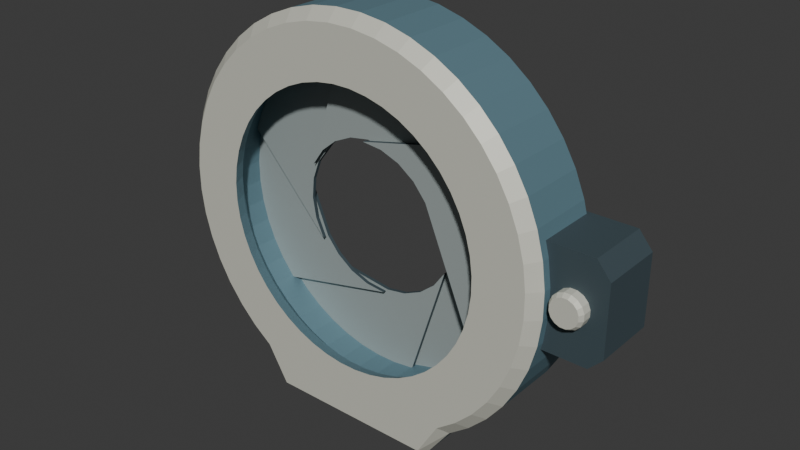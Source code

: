 # Source: source.blend  (saved by Blender 4.3.34; exported with 4.5.12 LTS)
import bpy
from mathutils import Matrix  # noqa: F401  (used for matrix-valued properties, if any)

bpy.ops.wm.read_factory_settings(use_empty=True)
scene = bpy.context.scene
scene.name = 'Scene'

# ---- collections
col_collection = bpy.data.collections.new('Collection'); scene.collection.children.link(col_collection)

# ---- materials (node trees are filled in below, after node groups)
mat_frameandthroat_deepbluegrey = bpy.data.materials.new('FrameAndThroat_DeepBlueGrey')
mat_frameandthroat_deepbluegrey.diffuse_color = (0.13, 0.24, 0.29, 1.0)
mat_rimandboss_warmivory = bpy.data.materials.new('RimAndBoss_WarmIvory')
mat_rimandboss_warmivory.diffuse_color = (0.68, 0.68, 0.59, 1.0)
mat_leaffaces_mutedsteel = bpy.data.materials.new('LeafFaces_MutedSteel')
mat_leaffaces_mutedsteel.diffuse_color = (0.43, 0.49, 0.48, 1.0)
mat_leafedgesandsidedrive_charcoal = bpy.data.materials.new('LeafEdgesAndSideDrive_Charcoal')
mat_leafedgesandsidedrive_charcoal.diffuse_color = (0.055, 0.085, 0.1, 1.0)

# ---- material node trees
mat_frameandthroat_deepbluegrey.use_nodes = True; mat_frameandthroat_deepbluegrey.node_tree.nodes.clear()
_N = mat_frameandthroat_deepbluegrey.node_tree.nodes; _L = mat_frameandthroat_deepbluegrey.node_tree.links
n0 = _N.new('ShaderNodeBsdfPrincipled'); n0.name = 'Principled BSDF'; n0.location = (10, 300)
n0.inputs[0].default_value = (0.13, 0.24, 0.29, 1.0)
n0.inputs[1].default_value = 0.2
n0.inputs[2].default_value = 0.62
n1 = _N.new('ShaderNodeOutputMaterial'); n1.name = 'Material Output'; n1.location = (300, 300)
_L.new(n0.outputs[0], n1.inputs[0])
n1.is_active_output = True
mat_rimandboss_warmivory.use_nodes = True; mat_rimandboss_warmivory.node_tree.nodes.clear()
_N = mat_rimandboss_warmivory.node_tree.nodes; _L = mat_rimandboss_warmivory.node_tree.links
n0 = _N.new('ShaderNodeBsdfPrincipled'); n0.name = 'Principled BSDF'; n0.location = (10, 300)
n0.inputs[0].default_value = (0.68, 0.68, 0.59, 1.0)
n0.inputs[1].default_value = 0.15
n0.inputs[2].default_value = 0.58
n1 = _N.new('ShaderNodeOutputMaterial'); n1.name = 'Material Output'; n1.location = (300, 300)
_L.new(n0.outputs[0], n1.inputs[0])
n1.is_active_output = True
mat_leaffaces_mutedsteel.use_nodes = True; mat_leaffaces_mutedsteel.node_tree.nodes.clear()
_N = mat_leaffaces_mutedsteel.node_tree.nodes; _L = mat_leaffaces_mutedsteel.node_tree.links
n0 = _N.new('ShaderNodeBsdfPrincipled'); n0.name = 'Principled BSDF'; n0.location = (10, 300)
n0.inputs[0].default_value = (0.43, 0.49, 0.48, 1.0)
n0.inputs[1].default_value = 0.3
n0.inputs[2].default_value = 0.55
n1 = _N.new('ShaderNodeOutputMaterial'); n1.name = 'Material Output'; n1.location = (300, 300)
_L.new(n0.outputs[0], n1.inputs[0])
n1.is_active_output = True
mat_leafedgesandsidedrive_charcoal.use_nodes = True; mat_leafedgesandsidedrive_charcoal.node_tree.nodes.clear()
_N = mat_leafedgesandsidedrive_charcoal.node_tree.nodes; _L = mat_leafedgesandsidedrive_charcoal.node_tree.links
n0 = _N.new('ShaderNodeBsdfPrincipled'); n0.name = 'Principled BSDF'; n0.location = (10, 300)
n0.inputs[0].default_value = (0.055, 0.085, 0.1, 1.0)
n0.inputs[1].default_value = 0.15
n0.inputs[2].default_value = 0.69
n1 = _N.new('ShaderNodeOutputMaterial'); n1.name = 'Material Output'; n1.location = (300, 300)
_L.new(n0.outputs[0], n1.inputs[0])
n1.is_active_output = True

# ---- world
world_world = bpy.data.worlds.new('World'); scene.world = world_world
world_world.use_nodes = True; world_world.node_tree.nodes.clear()
_N = world_world.node_tree.nodes; _L = world_world.node_tree.links
n0 = _N.new('ShaderNodeOutputWorld'); n0.name = 'World Output'; n0.location = (300, 300)
n1 = _N.new('ShaderNodeBackground'); n1.name = 'Background'; n1.location = (10, 300)
n1.inputs[0].default_value = (0.05088, 0.05088, 0.05088, 1.0)
_L.new(n1.outputs[0], n0.inputs[0])
n0.is_active_output = True
world_world.color = (0.05088, 0.05088, 0.05088)
world_world.sun_shadow_jitter_overblur = 0.0

# ---- meshes
me_completecircularframethroatandgroundsole = bpy.data.meshes.new('CompleteCircularFrameThroatAndGroundSole')
me_completecircularframethroatandgroundsole.from_pydata([(1.205, -0.33, 1.552), (1.182, -0.33, 1.733), (1.26, -0.25, 1.749), (1.285, -0.25, 1.557), (1.134, -0.33, 1.91), (1.21, -0.25, 1.936), (1.064, -0.33, 2.079), (1.136, -0.25, 2.115), (0.9725, -0.33, 2.238), (1.039, -0.25, 2.282), (0.861, -0.33, 2.383), (0.9211, -0.25, 2.436), (0.7315, -0.33, 2.513), (0.7842, -0.25, 2.573), (0.5862, -0.33, 2.624), (0.6307, -0.25, 2.691), (0.4276, -0.33, 2.716), (0.463, -0.25, 2.787), (0.2584, -0.33, 2.786), (0.2841, -0.25, 2.861), (0.08154, -0.33, 2.833), (0.09715, -0.25, 2.912), (-0.1, -0.33, 2.857), (-0.09479, -0.25, 2.937), (-0.2831, -0.33, 2.857), (-0.2884, -0.25, 2.937), (-0.4647, -0.33, 2.833), (-0.4803, -0.25, 2.912), (-0.6416, -0.33, 2.786), (-0.6673, -0.25, 2.861), (-0.8108, -0.33, 2.716), (-0.8462, -0.25, 2.787), (-0.9694, -0.33, 2.624), (-1.014, -0.25, 2.691), (-1.115, -0.33, 2.513), (-1.167, -0.25, 2.573), (-1.244, -0.33, 2.383), (-1.304, -0.25, 2.436), (-1.356, -0.33, 2.238), (-1.422, -0.25, 2.282), (-1.447, -0.33, 2.079), (-1.519, -0.25, 2.115), (-1.517, -0.33, 1.91), (-1.593, -0.25, 1.936), (-1.565, -0.33, 1.733), (-1.643, -0.25, 1.749), (-1.589, -0.33, 1.552), (-1.668, -0.25, 1.557), (-1.589, -0.33, 1.368), (-1.668, -0.25, 1.363), (-1.565, -0.33, 1.187), (-1.643, -0.25, 1.171), (-1.517, -0.33, 1.01), (-1.593, -0.25, 0.9843), (-1.447, -0.33, 0.8408), (-1.519, -0.25, 0.8054), (-1.356, -0.33, 0.6822), (-1.422, -0.25, 0.6378), (-1.244, -0.33, 0.5369), (-1.304, -0.25, 0.4842), (-1.115, -0.33, 0.4074), (-1.167, -0.25, 0.3473), (-0.9694, -0.33, 0.2959), (-1.014, -0.25, 0.2294), (-0.8108, -0.33, 0.03), (-0.8462, -0.25, 0.0), (-0.6416, -0.33, 0.03), (-0.6673, -0.25, 0.0), (-0.4647, -0.33, 0.03), (-0.4803, -0.25, 0.0), (-0.2831, -0.33, 0.03), (-0.2884, -0.25, 0.0), (-0.1, -0.33, 0.03), (-0.09479, -0.25, 0.0), (0.08154, -0.33, 0.03), (0.09715, -0.25, 0.0), (0.2584, -0.33, 0.03), (0.2841, -0.25, 0.0), (0.4276, -0.33, 0.03), (0.463, -0.25, 0.0), (0.5862, -0.33, 0.2959), (0.6307, -0.25, 0.2294), (0.7315, -0.33, 0.4074), (0.7842, -0.25, 0.3473), (0.861, -0.33, 0.5369), (0.9211, -0.25, 0.4842), (0.9725, -0.33, 0.6822), (1.039, -0.25, 0.6378), (1.064, -0.33, 0.8408), (1.136, -0.25, 0.8054), (1.134, -0.33, 1.01), (1.21, -0.25, 0.9843), (1.182, -0.33, 1.187), (1.26, -0.25, 1.171), (1.205, -0.33, 1.368), (1.285, -0.25, 1.363), (1.26, 0.25, 1.749), (1.285, 0.25, 1.557), (1.21, 0.25, 1.936), (1.136, 0.25, 2.115), (1.039, 0.25, 2.282), (0.9211, 0.25, 2.436), (0.7842, 0.25, 2.573), (0.6307, 0.25, 2.691), (0.463, 0.25, 2.787), (0.2841, 0.25, 2.861), (0.09715, 0.25, 2.912), (-0.09479, 0.25, 2.937), (-0.2884, 0.25, 2.937), (-0.4803, 0.25, 2.912), (-0.6673, 0.25, 2.861), (-0.8462, 0.25, 2.787), (-1.014, 0.25, 2.691), (-1.167, 0.25, 2.573), (-1.304, 0.25, 2.436), (-1.422, 0.25, 2.282), (-1.519, 0.25, 2.115), (-1.593, 0.25, 1.936), (-1.643, 0.25, 1.749), (-1.668, 0.25, 1.557), (-1.668, 0.25, 1.363), (-1.643, 0.25, 1.171), (-1.593, 0.25, 0.9843), (-1.519, 0.25, 0.8054), (-1.422, 0.25, 0.6378), (-1.304, 0.25, 0.4842), (-1.167, 0.25, 0.3473), (-1.014, 0.25, 0.2294), (-0.8462, 0.25, 0.0), (-0.6673, 0.25, 0.0), (-0.4803, 0.25, 0.0), (-0.2884, 0.25, 0.0), (-0.09479, 0.25, 0.0), (0.09715, 0.25, 0.0), (0.2841, 0.25, 0.0), (0.463, 0.25, 0.0), (0.6307, 0.25, 0.2294), (0.7842, 0.25, 0.3473), (0.9211, 0.25, 0.4842), (1.039, 0.25, 0.6378), (1.136, 0.25, 0.8054), (1.21, 0.25, 0.9843), (1.26, 0.25, 1.171), (1.285, 0.25, 1.363), (1.182, 0.33, 1.733), (1.205, 0.33, 1.552), (1.134, 0.33, 1.91), (1.064, 0.33, 2.079), (0.9725, 0.33, 2.238), (0.861, 0.33, 2.383), (0.7315, 0.33, 2.513), (0.5862, 0.33, 2.624), (0.4276, 0.33, 2.716), (0.2584, 0.33, 2.786), (0.08154, 0.33, 2.833), (-0.1, 0.33, 2.857), (-0.2831, 0.33, 2.857), (-0.4647, 0.33, 2.833), (-0.6416, 0.33, 2.786), (-0.8108, 0.33, 2.716), (-0.9694, 0.33, 2.624), (-1.115, 0.33, 2.513), (-1.244, 0.33, 2.383), (-1.356, 0.33, 2.238), (-1.447, 0.33, 2.079), (-1.517, 0.33, 1.91), (-1.565, 0.33, 1.733), (-1.589, 0.33, 1.552), (-1.589, 0.33, 1.368), (-1.565, 0.33, 1.187), (-1.517, 0.33, 1.01), (-1.447, 0.33, 0.8408), (-1.356, 0.33, 0.6822), (-1.244, 0.33, 0.5369), (-1.115, 0.33, 0.4074), (-0.9694, 0.33, 0.2959), (-0.8108, 0.33, 0.03), (-0.6416, 0.33, 0.03), (-0.4647, 0.33, 0.03), (-0.2831, 0.33, 0.03), (-0.1, 0.33, 0.03), (0.08154, 0.33, 0.03), (0.2584, 0.33, 0.03), (0.4276, 0.33, 0.03), (0.5862, 0.33, 0.2959), (0.7315, 0.33, 0.4074), (0.861, 0.33, 0.5369), (0.9725, 0.33, 0.6822), (1.064, 0.33, 0.8408), (1.134, 0.33, 1.01), (1.182, 0.33, 1.187), (1.205, 0.33, 1.368), (0.848, 0.33, 1.667), (0.8661, 0.33, 1.529), (0.8122, 0.33, 1.801), (0.7591, 0.33, 1.929), (0.6898, 0.33, 2.049), (0.6054, 0.33, 2.159), (0.5073, 0.33, 2.257), (0.3973, 0.33, 2.341), (0.2772, 0.33, 2.411), (0.1491, 0.33, 2.464), (0.01521, 0.33, 2.5), (-0.1223, 0.33, 2.518), (-0.2609, 0.33, 2.518), (-0.3984, 0.33, 2.5), (-0.5323, 0.33, 2.464), (-0.6604, 0.33, 2.411), (-0.7805, 0.33, 2.341), (-0.8905, 0.33, 2.257), (-0.9885, 0.33, 2.159), (-1.073, 0.33, 2.049), (-1.142, 0.33, 1.929), (-1.195, 0.33, 1.801), (-1.231, 0.33, 1.667), (-1.249, 0.33, 1.529), (-1.249, 0.33, 1.391), (-1.231, 0.33, 1.253), (-1.195, 0.33, 1.119), (-1.142, 0.33, 0.9912), (-1.073, 0.33, 0.8711), (-0.9885, 0.33, 0.7611), (-0.8905, 0.33, 0.663), (-0.7805, 0.33, 0.5786), (-0.6604, 0.33, 0.5093), (-0.5323, 0.33, 0.4563), (-0.3984, 0.33, 0.4204), (-0.2609, 0.33, 0.4023), (-0.1223, 0.33, 0.4023), (0.01521, 0.33, 0.4204), (0.1491, 0.33, 0.4563), (0.2772, 0.33, 0.5093), (0.3973, 0.33, 0.5786), (0.5073, 0.33, 0.663), (0.6054, 0.33, 0.7611), (0.6898, 0.33, 0.8711), (0.7591, 0.33, 0.9912), (0.8122, 0.33, 1.119), (0.848, 0.33, 1.253), (0.8661, 0.33, 1.391), (0.9461, 0.23, 1.686), (0.9659, 0.23, 1.536), (0.9069, 0.23, 1.833), (0.8488, 0.23, 1.973), (0.7729, 0.23, 2.104), (0.6805, 0.23, 2.225), (0.5733, 0.23, 2.332), (0.4529, 0.23, 2.425), (0.3215, 0.23, 2.5), (0.1813, 0.23, 2.558), (0.03472, 0.23, 2.598), (-0.1157, 0.23, 2.618), (-0.2675, 0.23, 2.618), (-0.4179, 0.23, 2.598), (-0.5645, 0.23, 2.558), (-0.7046, 0.23, 2.5), (-0.836, 0.23, 2.425), (-0.9564, 0.23, 2.332), (-1.064, 0.23, 2.225), (-1.156, 0.23, 2.104), (-1.232, 0.23, 1.973), (-1.29, 0.23, 1.833), (-1.329, 0.23, 1.686), (-1.349, 0.23, 1.536), (-1.349, 0.23, 1.384), (-1.329, 0.23, 1.234), (-1.29, 0.23, 1.087), (-1.232, 0.23, 0.9469), (-1.156, 0.23, 0.8155), (-1.064, 0.23, 0.6952), (-0.9564, 0.23, 0.5879), (-0.836, 0.23, 0.4955), (-0.7046, 0.23, 0.4196), (-0.5645, 0.23, 0.3616), (-0.4179, 0.23, 0.3223), (-0.2675, 0.23, 0.3025), (-0.1157, 0.23, 0.3025), (0.03472, 0.23, 0.3223), (0.1813, 0.23, 0.3616), (0.3215, 0.23, 0.4196), (0.4529, 0.23, 0.4955), (0.5733, 0.23, 0.5879), (0.6805, 0.23, 0.6952), (0.7729, 0.23, 0.8155), (0.8488, 0.23, 0.9469), (0.9069, 0.23, 1.087), (0.9461, 0.23, 1.234), (0.9659, 0.23, 1.384), (0.9461, -0.14, 1.686), (0.9659, -0.14, 1.536), (0.9069, -0.14, 1.833), (0.8488, -0.14, 1.973), (0.7729, -0.14, 2.104), (0.6805, -0.14, 2.225), (0.5733, -0.14, 2.332), (0.4529, -0.14, 2.425), (0.3215, -0.14, 2.5), (0.1813, -0.14, 2.558), (0.03472, -0.14, 2.598), (-0.1157, -0.14, 2.618), (-0.2675, -0.14, 2.618), (-0.4179, -0.14, 2.598), (-0.5645, -0.14, 2.558), (-0.7046, -0.14, 2.5), (-0.836, -0.14, 2.425), (-0.9564, -0.14, 2.332), (-1.064, -0.14, 2.225), (-1.156, -0.14, 2.104), (-1.232, -0.14, 1.973), (-1.29, -0.14, 1.833), (-1.329, -0.14, 1.686), (-1.349, -0.14, 1.536), (-1.349, -0.14, 1.384), (-1.329, -0.14, 1.234), (-1.29, -0.14, 1.087), (-1.232, -0.14, 0.9469), (-1.156, -0.14, 0.8155), (-1.064, -0.14, 0.6952), (-0.9564, -0.14, 0.5879), (-0.836, -0.14, 0.4955), (-0.7046, -0.14, 0.4196), (-0.5645, -0.14, 0.3616), (-0.4179, -0.14, 0.3223), (-0.2675, -0.14, 0.3025), (-0.1157, -0.14, 0.3025), (0.03472, -0.14, 0.3223), (0.1813, -0.14, 0.3616), (0.3215, -0.14, 0.4196), (0.4529, -0.14, 0.4955), (0.5733, -0.14, 0.5879), (0.6805, -0.14, 0.6952), (0.7729, -0.14, 0.8155), (0.8488, -0.14, 0.9469), (0.9069, -0.14, 1.087), (0.9461, -0.14, 1.234), (0.9659, -0.14, 1.384), (0.848, -0.23, 1.667), (0.8661, -0.23, 1.529), (0.8122, -0.23, 1.801), (0.7591, -0.23, 1.929), (0.6898, -0.23, 2.049), (0.6054, -0.23, 2.159), (0.5073, -0.23, 2.257), (0.3973, -0.23, 2.341), (0.2772, -0.23, 2.411), (0.1491, -0.23, 2.464), (0.01521, -0.23, 2.5), (-0.1223, -0.23, 2.518), (-0.2609, -0.23, 2.518), (-0.3984, -0.23, 2.5), (-0.5323, -0.23, 2.464), (-0.6604, -0.23, 2.411), (-0.7805, -0.23, 2.341), (-0.8905, -0.23, 2.257), (-0.9885, -0.23, 2.159), (-1.073, -0.23, 2.049), (-1.142, -0.23, 1.929), (-1.195, -0.23, 1.801), (-1.231, -0.23, 1.667), (-1.249, -0.23, 1.529), (-1.249, -0.23, 1.391), (-1.231, -0.23, 1.253), (-1.195, -0.23, 1.119), (-1.142, -0.23, 0.9912), (-1.073, -0.23, 0.8711), (-0.9885, -0.23, 0.7611), (-0.8905, -0.23, 0.663), (-0.7805, -0.23, 0.5786), (-0.6604, -0.23, 0.5093), (-0.5323, -0.23, 0.4563), (-0.3984, -0.23, 0.4204), (-0.2609, -0.23, 0.4023), (-0.1223, -0.23, 0.4023), (0.01521, -0.23, 0.4204), (0.1491, -0.23, 0.4563), (0.2772, -0.23, 0.5093), (0.3973, -0.23, 0.5786), (0.5073, -0.23, 0.663), (0.6054, -0.23, 0.7611), (0.6898, -0.23, 0.8711), (0.7591, -0.23, 0.9912), (0.8122, -0.23, 1.119), (0.848, -0.23, 1.253), (0.8661, -0.23, 1.391), (0.8088, -0.33, 1.659), (0.8262, -0.33, 1.527), (0.7743, -0.33, 1.788), (0.7232, -0.33, 1.911), (0.6565, -0.33, 2.027), (0.5753, -0.33, 2.133), (0.4809, -0.33, 2.227), (0.3751, -0.33, 2.308), (0.2596, -0.33, 2.375), (0.1363, -0.33, 2.426), (0.007408, -0.33, 2.46), (-0.1249, -0.33, 2.478), (-0.2583, -0.33, 2.478), (-0.3906, -0.33, 2.46), (-0.5195, -0.33, 2.426), (-0.6427, -0.33, 2.375), (-0.7583, -0.33, 2.308), (-0.8641, -0.33, 2.227), (-0.9585, -0.33, 2.133), (-1.04, -0.33, 2.027), (-1.106, -0.33, 1.911), (-1.157, -0.33, 1.788), (-1.192, -0.33, 1.659), (-1.209, -0.33, 1.527), (-1.209, -0.33, 1.393), (-1.192, -0.33, 1.261), (-1.157, -0.33, 1.132), (-1.106, -0.33, 1.009), (-1.04, -0.33, 0.8933), (-0.9585, -0.33, 0.7875), (-0.8641, -0.33, 0.6931), (-0.7583, -0.33, 0.6119), (-0.6427, -0.33, 0.5452), (-0.5195, -0.33, 0.4941), (-0.3906, -0.33, 0.4596), (-0.2583, -0.33, 0.4422), (-0.1249, -0.33, 0.4422), (0.007408, -0.33, 0.4596), (0.1363, -0.33, 0.4941), (0.2596, -0.33, 0.5452), (0.3751, -0.33, 0.6119), (0.4809, -0.33, 0.6931), (0.5753, -0.33, 0.7875), (0.6565, -0.33, 0.8933), (0.7232, -0.33, 1.009), (0.7743, -0.33, 1.132), (0.8088, -0.33, 1.261), (0.8262, -0.33, 1.393)], [], [(2, 1, 0), (3, 2, 0), (5, 4, 1), (2, 5, 1), (7, 6, 4), (5, 7, 4), (9, 8, 6), (7, 9, 6), (11, 10, 8), (9, 11, 8), (13, 12, 10), (11, 13, 10), (15, 14, 12), (13, 15, 12), (17, 16, 14), (15, 17, 14), (19, 18, 16), (17, 19, 16), (21, 20, 18), (19, 21, 18), (23, 22, 20), (21, 23, 20), (25, 24, 22), (23, 25, 22), (27, 26, 24), (25, 27, 24), (29, 28, 26), (27, 29, 26), (31, 30, 28), (29, 31, 28), (33, 32, 30), (31, 33, 30), (35, 34, 32), (33, 35, 32), (37, 36, 34), (35, 37, 34), (39, 38, 36), (37, 39, 36), (41, 40, 38), (39, 41, 38), (43, 42, 40), (41, 43, 40), (45, 44, 42), (43, 45, 42), (47, 46, 44), (45, 47, 44), (49, 48, 46), (47, 49, 46), (51, 50, 48), (49, 51, 48), (53, 52, 50), (51, 53, 50), (55, 54, 52), (53, 55, 52), (57, 56, 54), (55, 57, 54), (59, 58, 56), (57, 59, 56), (61, 60, 58), (59, 61, 58), (63, 62, 60), (61, 63, 60), (65, 64, 62), (63, 65, 62), (67, 66, 64), (65, 67, 64), (69, 68, 66), (67, 69, 66), (71, 70, 68), (69, 71, 68), (73, 72, 70), (71, 73, 70), (75, 74, 72), (73, 75, 72), (77, 76, 74), (75, 77, 74), (79, 78, 76), (77, 79, 76), (81, 80, 78), (79, 81, 78), (83, 82, 80), (81, 83, 80), (85, 84, 82), (83, 85, 82), (87, 86, 84), (85, 87, 84), (89, 88, 86), (87, 89, 86), (91, 90, 88), (89, 91, 88), (93, 92, 90), (91, 93, 90), (95, 94, 92), (93, 95, 92), (3, 0, 94), (95, 3, 94), (96, 2, 3), (97, 96, 3), (98, 5, 2), (96, 98, 2), (99, 7, 5), (98, 99, 5), (100, 9, 7), (99, 100, 7), (101, 11, 9), (100, 101, 9), (102, 13, 11), (101, 102, 11), (103, 15, 13), (102, 103, 13), (104, 17, 15), (103, 104, 15), (105, 19, 17), (104, 105, 17), (106, 21, 19), (105, 106, 19), (107, 23, 21), (106, 107, 21), (108, 25, 23), (107, 108, 23), (109, 27, 25), (108, 109, 25), (110, 29, 27), (109, 110, 27), (111, 31, 29), (110, 111, 29), (112, 33, 31), (111, 112, 31), (113, 35, 33), (112, 113, 33), (114, 37, 35), (113, 114, 35), (115, 39, 37), (114, 115, 37), (116, 41, 39), (115, 116, 39), (117, 43, 41), (116, 117, 41), (118, 45, 43), (117, 118, 43), (119, 47, 45), (118, 119, 45), (120, 49, 47), (119, 120, 47), (121, 51, 49), (120, 121, 49), (122, 53, 51), (121, 122, 51), (123, 55, 53), (122, 123, 53), (124, 57, 55), (123, 124, 55), (125, 59, 57), (124, 125, 57), (126, 61, 59), (125, 126, 59), (127, 63, 61), (126, 127, 61), (128, 65, 63), (127, 128, 63), (129, 67, 65), (128, 129, 65), (130, 69, 67), (129, 130, 67), (131, 71, 69), (130, 131, 69), (132, 73, 71), (131, 132, 71), (133, 75, 73), (132, 133, 73), (134, 77, 75), (133, 134, 75), (135, 79, 77), (134, 135, 77), (136, 81, 79), (135, 136, 79), (137, 83, 81), (136, 137, 81), (138, 85, 83), (137, 138, 83), (139, 87, 85), (138, 139, 85), (140, 89, 87), (139, 140, 87), (141, 91, 89), (140, 141, 89), (142, 93, 91), (141, 142, 91), (143, 95, 93), (142, 143, 93), (97, 3, 95), (143, 97, 95), (144, 96, 97), (145, 144, 97), (146, 98, 96), (144, 146, 96), (147, 99, 98), (146, 147, 98), (148, 100, 99), (147, 148, 99), (149, 101, 100), (148, 149, 100), (150, 102, 101), (149, 150, 101), (151, 103, 102), (150, 151, 102), (152, 104, 103), (151, 152, 103), (153, 105, 104), (152, 153, 104), (154, 106, 105), (153, 154, 105), (155, 107, 106), (154, 155, 106), (156, 108, 107), (155, 156, 107), (157, 109, 108), (156, 157, 108), (158, 110, 109), (157, 158, 109), (159, 111, 110), (158, 159, 110), (160, 112, 111), (159, 160, 111), (161, 113, 112), (160, 161, 112), (162, 114, 113), (161, 162, 113), (163, 115, 114), (162, 163, 114), (164, 116, 115), (163, 164, 115), (165, 117, 116), (164, 165, 116), (166, 118, 117), (165, 166, 117), (167, 119, 118), (166, 167, 118), (168, 120, 119), (167, 168, 119), (169, 121, 120), (168, 169, 120), (170, 122, 121), (169, 170, 121), (171, 123, 122), (170, 171, 122), (172, 124, 123), (171, 172, 123), (173, 125, 124), (172, 173, 124), (174, 126, 125), (173, 174, 125), (175, 127, 126), (174, 175, 126), (176, 128, 127), (175, 176, 127), (177, 129, 128), (176, 177, 128), (178, 130, 129), (177, 178, 129), (179, 131, 130), (178, 179, 130), (180, 132, 131), (179, 180, 131), (181, 133, 132), (180, 181, 132), (182, 134, 133), (181, 182, 133), (183, 135, 134), (182, 183, 134), (184, 136, 135), (183, 184, 135), (185, 137, 136), (184, 185, 136), (186, 138, 137), (185, 186, 137), (187, 139, 138), (186, 187, 138), (188, 140, 139), (187, 188, 139), (189, 141, 140), (188, 189, 140), (190, 142, 141), (189, 190, 141), (191, 143, 142), (190, 191, 142), (145, 97, 143), (191, 145, 143), (192, 144, 145), (193, 192, 145), (194, 146, 144), (192, 194, 144), (195, 147, 146), (194, 195, 146), (196, 148, 147), (195, 196, 147), (197, 149, 148), (196, 197, 148), (198, 150, 149), (197, 198, 149), (199, 151, 150), (198, 199, 150), (200, 152, 151), (199, 200, 151), (201, 153, 152), (200, 201, 152), (202, 154, 153), (201, 202, 153), (203, 155, 154), (202, 203, 154), (204, 156, 155), (203, 204, 155), (205, 157, 156), (204, 205, 156), (206, 158, 157), (205, 206, 157), (207, 159, 158), (206, 207, 158), (208, 160, 159), (207, 208, 159), (209, 161, 160), (208, 209, 160), (210, 162, 161), (209, 210, 161), (211, 163, 162), (210, 211, 162), (212, 164, 163), (211, 212, 163), (213, 165, 164), (212, 213, 164), (214, 166, 165), (213, 214, 165), (215, 167, 166), (214, 215, 166), (216, 168, 167), (215, 216, 167), (217, 169, 168), (216, 217, 168), (218, 170, 169), (217, 218, 169), (219, 171, 170), (218, 219, 170), (220, 172, 171), (219, 220, 171), (221, 173, 172), (220, 221, 172), (222, 174, 173), (221, 222, 173), (223, 175, 174), (222, 223, 174), (224, 176, 175), (223, 224, 175), (225, 177, 176), (224, 225, 176), (226, 178, 177), (225, 226, 177), (227, 179, 178), (226, 227, 178), (228, 180, 179), (227, 228, 179), (229, 181, 180), (228, 229, 180), (230, 182, 181), (229, 230, 181), (231, 183, 182), (230, 231, 182), (232, 184, 183), (231, 232, 183), (233, 185, 184), (232, 233, 184), (234, 186, 185), (233, 234, 185), (235, 187, 186), (234, 235, 186), (236, 188, 187), (235, 236, 187), (237, 189, 188), (236, 237, 188), (238, 190, 189), (237, 238, 189), (239, 191, 190), (238, 239, 190), (193, 145, 191), (239, 193, 191), (240, 192, 193), (241, 240, 193), (242, 194, 192), (240, 242, 192), (243, 195, 194), (242, 243, 194), (244, 196, 195), (243, 244, 195), (245, 197, 196), (244, 245, 196), (246, 198, 197), (245, 246, 197), (247, 199, 198), (246, 247, 198), (248, 200, 199), (247, 248, 199), (249, 201, 200), (248, 249, 200), (250, 202, 201), (249, 250, 201), (251, 203, 202), (250, 251, 202), (252, 204, 203), (251, 252, 203), (253, 205, 204), (252, 253, 204), (254, 206, 205), (253, 254, 205), (255, 207, 206), (254, 255, 206), (256, 208, 207), (255, 256, 207), (257, 209, 208), (256, 257, 208), (258, 210, 209), (257, 258, 209), (259, 211, 210), (258, 259, 210), (260, 212, 211), (259, 260, 211), (261, 213, 212), (260, 261, 212), (262, 214, 213), (261, 262, 213), (263, 215, 214), (262, 263, 214), (264, 216, 215), (263, 264, 215), (265, 217, 216), (264, 265, 216), (266, 218, 217), (265, 266, 217), (267, 219, 218), (266, 267, 218), (268, 220, 219), (267, 268, 219), (269, 221, 220), (268, 269, 220), (270, 222, 221), (269, 270, 221), (271, 223, 222), (270, 271, 222), (272, 224, 223), (271, 272, 223), (273, 225, 224), (272, 273, 224), (274, 226, 225), (273, 274, 225), (275, 227, 226), (274, 275, 226), (276, 228, 227), (275, 276, 227), (277, 229, 228), (276, 277, 228), (278, 230, 229), (277, 278, 229), (279, 231, 230), (278, 279, 230), (280, 232, 231), (279, 280, 231), (281, 233, 232), (280, 281, 232), (282, 234, 233), (281, 282, 233), (283, 235, 234), (282, 283, 234), (284, 236, 235), (283, 284, 235), (285, 237, 236), (284, 285, 236), (286, 238, 237), (285, 286, 237), (287, 239, 238), (286, 287, 238), (241, 193, 239), (287, 241, 239), (288, 240, 241), (289, 288, 241), (290, 242, 240), (288, 290, 240), (291, 243, 242), (290, 291, 242), (292, 244, 243), (291, 292, 243), (293, 245, 244), (292, 293, 244), (294, 246, 245), (293, 294, 245), (295, 247, 246), (294, 295, 246), (296, 248, 247), (295, 296, 247), (297, 249, 248), (296, 297, 248), (298, 250, 249), (297, 298, 249), (299, 251, 250), (298, 299, 250), (300, 252, 251), (299, 300, 251), (301, 253, 252), (300, 301, 252), (302, 254, 253), (301, 302, 253), (303, 255, 254), (302, 303, 254), (304, 256, 255), (303, 304, 255), (305, 257, 256), (304, 305, 256), (306, 258, 257), (305, 306, 257), (307, 259, 258), (306, 307, 258), (308, 260, 259), (307, 308, 259), (309, 261, 260), (308, 309, 260), (310, 262, 261), (309, 310, 261), (311, 263, 262), (310, 311, 262), (312, 264, 263), (311, 312, 263), (313, 265, 264), (312, 313, 264), (314, 266, 265), (313, 314, 265), (315, 267, 266), (314, 315, 266), (316, 268, 267), (315, 316, 267), (317, 269, 268), (316, 317, 268), (318, 270, 269), (317, 318, 269), (319, 271, 270), (318, 319, 270), (320, 272, 271), (319, 320, 271), (321, 273, 272), (320, 321, 272), (322, 274, 273), (321, 322, 273), (323, 275, 274), (322, 323, 274), (324, 276, 275), (323, 324, 275), (325, 277, 276), (324, 325, 276), (326, 278, 277), (325, 326, 277), (327, 279, 278), (326, 327, 278), (328, 280, 279), (327, 328, 279), (329, 281, 280), (328, 329, 280), (330, 282, 281), (329, 330, 281), (331, 283, 282), (330, 331, 282), (332, 284, 283), (331, 332, 283), (333, 285, 284), (332, 333, 284), (334, 286, 285), (333, 334, 285), (335, 287, 286), (334, 335, 286), (289, 241, 287), (335, 289, 287), (336, 288, 289), (337, 336, 289), (338, 290, 288), (336, 338, 288), (339, 291, 290), (338, 339, 290), (340, 292, 291), (339, 340, 291), (341, 293, 292), (340, 341, 292), (342, 294, 293), (341, 342, 293), (343, 295, 294), (342, 343, 294), (344, 296, 295), (343, 344, 295), (345, 297, 296), (344, 345, 296), (346, 298, 297), (345, 346, 297), (347, 299, 298), (346, 347, 298), (348, 300, 299), (347, 348, 299), (349, 301, 300), (348, 349, 300), (350, 302, 301), (349, 350, 301), (351, 303, 302), (350, 351, 302), (352, 304, 303), (351, 352, 303), (353, 305, 304), (352, 353, 304), (354, 306, 305), (353, 354, 305), (355, 307, 306), (354, 355, 306), (356, 308, 307), (355, 356, 307), (357, 309, 308), (356, 357, 308), (358, 310, 309), (357, 358, 309), (359, 311, 310), (358, 359, 310), (360, 312, 311), (359, 360, 311), (361, 313, 312), (360, 361, 312), (362, 314, 313), (361, 362, 313), (363, 315, 314), (362, 363, 314), (364, 316, 315), (363, 364, 315), (365, 317, 316), (364, 365, 316), (366, 318, 317), (365, 366, 317), (367, 319, 318), (366, 367, 318), (368, 320, 319), (367, 368, 319), (369, 321, 320), (368, 369, 320), (370, 322, 321), (369, 370, 321), (371, 323, 322), (370, 371, 322), (372, 324, 323), (371, 372, 323), (373, 325, 324), (372, 373, 324), (374, 326, 325), (373, 374, 325), (375, 327, 326), (374, 375, 326), (376, 328, 327), (375, 376, 327), (377, 329, 328), (376, 377, 328), (378, 330, 329), (377, 378, 329), (379, 331, 330), (378, 379, 330), (380, 332, 331), (379, 380, 331), (381, 333, 332), (380, 381, 332), (382, 334, 333), (381, 382, 333), (383, 335, 334), (382, 383, 334), (337, 289, 335), (383, 337, 335), (384, 336, 337), (385, 384, 337), (386, 338, 336), (384, 386, 336), (387, 339, 338), (386, 387, 338), (388, 340, 339), (387, 388, 339), (389, 341, 340), (388, 389, 340), (390, 342, 341), (389, 390, 341), (391, 343, 342), (390, 391, 342), (392, 344, 343), (391, 392, 343), (393, 345, 344), (392, 393, 344), (394, 346, 345), (393, 394, 345), (395, 347, 346), (394, 395, 346), (396, 348, 347), (395, 396, 347), (397, 349, 348), (396, 397, 348), (398, 350, 349), (397, 398, 349), (399, 351, 350), (398, 399, 350), (400, 352, 351), (399, 400, 351), (401, 353, 352), (400, 401, 352), (402, 354, 353), (401, 402, 353), (403, 355, 354), (402, 403, 354), (404, 356, 355), (403, 404, 355), (405, 357, 356), (404, 405, 356), (406, 358, 357), (405, 406, 357), (407, 359, 358), (406, 407, 358), (408, 360, 359), (407, 408, 359), (409, 361, 360), (408, 409, 360), (410, 362, 361), (409, 410, 361), (411, 363, 362), (410, 411, 362), (412, 364, 363), (411, 412, 363), (413, 365, 364), (412, 413, 364), (414, 366, 365), (413, 414, 365), (415, 367, 366), (414, 415, 366), (416, 368, 367), (415, 416, 367), (417, 369, 368), (416, 417, 368), (418, 370, 369), (417, 418, 369), (419, 371, 370), (418, 419, 370), (420, 372, 371), (419, 420, 371), (421, 373, 372), (420, 421, 372), (422, 374, 373), (421, 422, 373), (423, 375, 374), (422, 423, 374), (424, 376, 375), (423, 424, 375), (425, 377, 376), (424, 425, 376), (426, 378, 377), (425, 426, 377), (427, 379, 378), (426, 427, 378), (428, 380, 379), (427, 428, 379), (429, 381, 380), (428, 429, 380), (430, 382, 381), (429, 430, 381), (431, 383, 382), (430, 431, 382), (385, 337, 383), (431, 385, 383), (1, 384, 385), (0, 1, 385), (4, 386, 384), (1, 4, 384), (6, 387, 386), (4, 6, 386), (8, 388, 387), (6, 8, 387), (10, 389, 388), (8, 10, 388), (12, 390, 389), (10, 12, 389), (14, 391, 390), (12, 14, 390), (16, 392, 391), (14, 16, 391), (18, 393, 392), (16, 18, 392), (20, 394, 393), (18, 20, 393), (22, 395, 394), (20, 22, 394), (24, 396, 395), (22, 24, 395), (26, 397, 396), (24, 26, 396), (28, 398, 397), (26, 28, 397), (30, 399, 398), (28, 30, 398), (32, 400, 399), (30, 32, 399), (34, 401, 400), (32, 34, 400), (36, 402, 401), (34, 36, 401), (38, 403, 402), (36, 38, 402), (40, 404, 403), (38, 40, 403), (42, 405, 404), (40, 42, 404), (44, 406, 405), (42, 44, 405), (46, 407, 406), (44, 46, 406), (48, 408, 407), (46, 48, 407), (50, 409, 408), (48, 50, 408), (52, 410, 409), (50, 52, 409), (54, 411, 410), (52, 54, 410), (56, 412, 411), (54, 56, 411), (58, 413, 412), (56, 58, 412), (60, 414, 413), (58, 60, 413), (62, 415, 414), (60, 62, 414), (64, 416, 415), (62, 64, 415), (66, 417, 416), (64, 66, 416), (68, 418, 417), (66, 68, 417), (70, 419, 418), (68, 70, 418), (72, 420, 419), (70, 72, 419), (74, 421, 420), (72, 74, 420), (76, 422, 421), (74, 76, 421), (78, 423, 422), (76, 78, 422), (80, 424, 423), (78, 80, 423), (82, 425, 424), (80, 82, 424), (84, 426, 425), (82, 84, 425), (86, 427, 426), (84, 86, 426), (88, 428, 427), (86, 88, 427), (90, 429, 428), (88, 90, 428), (92, 430, 429), (90, 92, 429), (94, 431, 430), (92, 94, 430), (0, 385, 431), (94, 0, 431)])
me_completecircularframethroatandgroundsole.polygons.foreach_set('material_index', [1, 1, 1, 1, 1, 1, 1, 1, 1, 1, 1, 1, 1, 1, 1, 1, 1, 1, 1, 1, 1, 1, 1, 1, 1, 1, 1, 1, 1, 1, 1, 1, 1, 1, 1, 1, 1, 1, 1, 1, 1, 1, 1, 1, 1, 1, 1, 1, 1, 1, 1, 1, 1, 1, 1, 1, 1, 1, 1, 1, 1, 1, 1, 1, 1, 1, 1, 1, 1, 1, 1, 1, 1, 1, 1, 1, 1, 1, 1, 1, 1, 1, 1, 1, 1, 1, 1, 1, 1, 1, 1, 1, 1, 1, 1, 1, 0, 0, 0, 0, 0, 0, 0, 0, 0, 0, 0, 0, 0, 0, 0, 0, 0, 0, 0, 0, 0, 0, 0, 0, 0, 0, 0, 0, 0, 0, 0, 0, 0, 0, 0, 0, 0, 0, 0, 0, 0, 0, 0, 0, 0, 0, 0, 0, 0, 0, 0, 0, 0, 0, 0, 0, 0, 0, 0, 0, 0, 0, 0, 0, 0, 0, 0, 0, 0, 0, 0, 0, 0, 0, 0, 0, 0, 0, 0, 0, 0, 0, 0, 0, 0, 0, 0, 0, 0, 0, 0, 0, 0, 0, 0, 0, 0, 0, 0, 0, 0, 0, 0, 0, 0, 0, 0, 0, 0, 0, 0, 0, 0, 0, 0, 0, 0, 0, 0, 0, 0, 0, 0, 0, 0, 0, 0, 0, 0, 0, 0, 0, 0, 0, 0, 0, 0, 0, 0, 0, 0, 0, 0, 0, 0, 0, 0, 0, 0, 0, 0, 0, 0, 0, 0, 0, 0, 0, 0, 0, 0, 0, 0, 0, 0, 0, 0, 0, 0, 0, 0, 0, 0, 0, 0, 0, 0, 0, 0, 0, 0, 0, 0, 0, 0, 0, 0, 0, 0, 0, 0, 0, 0, 0, 0, 0, 0, 0, 0, 0, 0, 0, 0, 0, 0, 0, 0, 0, 0, 0, 0, 0, 0, 0, 0, 0, 0, 0, 0, 0, 0, 0, 0, 0, 0, 0, 0, 0, 0, 0, 0, 0, 0, 0, 0, 0, 0, 0, 0, 0, 0, 0, 0, 0, 0, 0, 0, 0, 0, 0, 0, 0, 0, 0, 0, 0, 0, 0, 0, 0, 0, 0, 0, 0, 0, 0, 0, 0, 0, 0, 0, 0, 0, 0, 0, 0, 0, 0, 0, 0, 0, 0, 0, 0, 0, 0, 0, 0, 0, 0, 0, 0, 0, 0, 0, 0, 0, 0, 0, 0, 0, 0, 0, 0, 0, 0, 0, 0, 0, 0, 0, 0, 0, 0, 0, 0, 0, 0, 0, 0, 0, 0, 0, 0, 0, 0, 0, 0, 0, 0, 0, 0, 0, 0, 0, 0, 0, 0, 0, 0, 0, 0, 0, 0, 0, 0, 0, 0, 0, 0, 0, 0, 0, 0, 0, 0, 0, 0, 0, 0, 0, 0, 0, 0, 0, 0, 0, 0, 0, 0, 0, 0, 0, 0, 0, 0, 0, 0, 0, 0, 0, 0, 0, 0, 0, 0, 0, 0, 0, 0, 0, 0, 0, 0, 0, 0, 0, 0, 0, 0, 0, 0, 0, 0, 0, 0, 0, 0, 0, 0, 0, 0, 0, 0, 0, 0, 0, 0, 0, 0, 0, 0, 0, 0, 0, 0, 0, 0, 0, 0, 0, 0, 0, 0, 0, 0, 0, 0, 0, 0, 0, 0, 0, 0, 0, 0, 0, 0, 0, 0, 0, 0, 0, 0, 0, 0, 0, 0, 0, 0, 0, 0, 0, 0, 0, 0, 0, 0, 0, 0, 0, 0, 0, 0, 0, 0, 0, 0, 0, 0, 0, 0, 0, 0, 0, 0, 0, 0, 0, 0, 0, 0, 0, 0, 0, 0, 0, 0, 0, 0, 0, 0, 0, 0, 0, 0, 0, 0, 0, 0, 0, 0, 0, 0, 0, 0, 0, 0, 0, 0, 0, 0, 0, 0, 0, 0, 0, 0, 0, 0, 0, 0, 0, 0, 0, 0, 0, 0, 0, 0, 0, 0, 0, 0, 0, 0, 0, 0, 0, 0, 0, 0, 0, 0, 0, 0, 0, 0, 0, 0, 0, 0, 0, 0, 0, 0, 0, 0, 0, 0, 0, 0, 0, 0, 0, 0, 0, 0, 0, 0, 0, 0, 0, 0, 0, 0, 0, 0, 0, 0, 0, 0, 0, 0, 0, 0, 0, 0, 0, 0, 0, 0, 0, 0, 0, 0, 0, 0, 0, 0, 0, 0, 0, 0, 0, 0, 0, 0, 0, 0, 0, 0, 0, 0, 0, 0, 0, 0, 0, 0, 0, 0, 0, 0, 0, 0, 0, 0, 0, 0, 0, 0, 0, 0, 0, 0, 0, 0, 0, 0, 0, 0, 0, 0, 0, 0, 0, 0, 0, 0, 0, 0, 0, 0, 0, 0, 0, 0, 0, 0, 0, 0, 1, 1, 1, 1, 1, 1, 1, 1, 1, 1, 1, 1, 1, 1, 1, 1, 1, 1, 1, 1, 1, 1, 1, 1, 1, 1, 1, 1, 1, 1, 1, 1, 1, 1, 1, 1, 1, 1, 1, 1, 1, 1, 1, 1, 1, 1, 1, 1, 1, 1, 1, 1, 1, 1, 1, 1, 1, 1, 1, 1, 1, 1, 1, 1, 1, 1, 1, 1, 1, 1, 1, 1, 1, 1, 1, 1, 1, 1, 1, 1, 1, 1, 1, 1, 1, 1, 1, 1, 1, 1, 1, 1, 1, 1, 1, 1])
me_completecircularframethroatandgroundsole.materials.append(mat_frameandthroat_deepbluegrey)
me_completecircularframethroatandgroundsole.materials.append(mat_rimandboss_warmivory)
me_completecircularframethroatandgroundsole.materials.append(mat_leaffaces_mutedsteel)
me_completecircularframethroatandgroundsole.materials.append(mat_leafedgesandsidedrive_charcoal)
me_completecircularframethroatandgroundsole.update()
me_wholecurvedpartopenleaf0 = bpy.data.meshes.new('WholeCurvedPartOpenLeaf0')
me_wholecurvedpartopenleaf0.from_pydata([(0.3003, -0.115, 1.767), (0.7583, -0.115, 0.6629), (0.9736, -0.115, 1.036), (1.048, -0.115, 1.46), (0.9736, -0.115, 1.884), (0.7583, -0.115, 2.257), (-0.2118, -0.115, 2.04), (-0.06111, -0.115, 2.025), (0.08071, -0.115, 1.972), (0.204, -0.115, 1.884), (0.3003, -0.089, 1.767), (0.7583, -0.089, 0.6629), (0.9736, -0.089, 1.036), (1.048, -0.089, 1.46), (0.9736, -0.089, 1.884), (0.7583, -0.089, 2.257), (-0.2118, -0.089, 2.04), (-0.06111, -0.089, 2.025), (0.08071, -0.089, 1.972), (0.204, -0.089, 1.884)], [], [(0, 1, 2), (0, 2, 3), (0, 3, 4), (0, 4, 5), (5, 6, 7), (5, 7, 8), (5, 8, 9), (5, 9, 0), (12, 11, 10), (13, 12, 10), (14, 13, 10), (15, 14, 10), (17, 16, 15), (18, 17, 15), (19, 18, 15), (10, 19, 15), (12, 2, 1), (11, 12, 1), (13, 3, 2), (12, 13, 2), (14, 4, 3), (13, 14, 3), (15, 5, 4), (14, 15, 4), (16, 6, 5), (15, 16, 5), (17, 7, 6), (16, 17, 6), (18, 8, 7), (17, 18, 7), (19, 9, 8), (18, 19, 8), (10, 0, 9), (19, 10, 9), (11, 1, 0), (10, 11, 0)])
me_wholecurvedpartopenleaf0.polygons.foreach_set('material_index', [2, 2, 2, 2, 2, 2, 2, 2, 2, 2, 2, 2, 2, 2, 2, 2, 3, 3, 3, 3, 3, 3, 3, 3, 3, 3, 3, 3, 3, 3, 3, 3, 3, 3, 3, 3])
me_wholecurvedpartopenleaf0.materials.append(mat_frameandthroat_deepbluegrey)
me_wholecurvedpartopenleaf0.materials.append(mat_rimandboss_warmivory)
me_wholecurvedpartopenleaf0.materials.append(mat_leaffaces_mutedsteel)
me_wholecurvedpartopenleaf0.materials.append(mat_leafedgesandsidedrive_charcoal)
me_wholecurvedpartopenleaf0.update()
me_wholecurvedpartopenleaf1 = bpy.data.meshes.new('WholeCurvedPartOpenLeaf1')
me_wholecurvedpartopenleaf1.from_pydata([(-0.2118, -0.068, 2.04), (0.9736, -0.068, 1.884), (0.7583, -0.068, 2.257), (0.4284, -0.068, 2.534), (0.02374, -0.068, 2.681), (-0.4069, -0.068, 2.681), (-0.7037, -0.068, 1.732), (-0.6158, -0.068, 1.856), (-0.4989, -0.068, 1.952), (-0.3612, -0.068, 2.015), (-0.2118, -0.042, 2.04), (0.9736, -0.042, 1.884), (0.7583, -0.042, 2.257), (0.4284, -0.042, 2.534), (0.02374, -0.042, 2.681), (-0.4069, -0.042, 2.681), (-0.7037, -0.042, 1.732), (-0.6158, -0.042, 1.856), (-0.4989, -0.042, 1.952), (-0.3612, -0.042, 2.015)], [], [(0, 1, 2), (0, 2, 3), (0, 3, 4), (0, 4, 5), (5, 6, 7), (5, 7, 8), (5, 8, 9), (5, 9, 0), (12, 11, 10), (13, 12, 10), (14, 13, 10), (15, 14, 10), (17, 16, 15), (18, 17, 15), (19, 18, 15), (10, 19, 15), (12, 2, 1), (11, 12, 1), (13, 3, 2), (12, 13, 2), (14, 4, 3), (13, 14, 3), (15, 5, 4), (14, 15, 4), (16, 6, 5), (15, 16, 5), (17, 7, 6), (16, 17, 6), (18, 8, 7), (17, 18, 7), (19, 9, 8), (18, 19, 8), (10, 0, 9), (19, 10, 9), (11, 1, 0), (10, 11, 0)])
me_wholecurvedpartopenleaf1.polygons.foreach_set('material_index', [2, 2, 2, 2, 2, 2, 2, 2, 2, 2, 2, 2, 2, 2, 2, 2, 3, 3, 3, 3, 3, 3, 3, 3, 3, 3, 3, 3, 3, 3, 3, 3, 3, 3, 3, 3])
me_wholecurvedpartopenleaf1.materials.append(mat_frameandthroat_deepbluegrey)
me_wholecurvedpartopenleaf1.materials.append(mat_rimandboss_warmivory)
me_wholecurvedpartopenleaf1.materials.append(mat_leaffaces_mutedsteel)
me_wholecurvedpartopenleaf1.materials.append(mat_leafedgesandsidedrive_charcoal)
me_wholecurvedpartopenleaf1.update()
me_wholecurvedpartopenleaf2 = bpy.data.meshes.new('WholeCurvedPartOpenLeaf2')
me_wholecurvedpartopenleaf2.from_pydata([(-0.7037, -0.021, 1.732), (0.02374, -0.021, 2.681), (-0.4069, -0.021, 2.681), (-0.8116, -0.021, 2.534), (-1.141, -0.021, 2.257), (-1.357, -0.021, 1.884), (-0.6835, -0.021, 1.153), (-0.7462, -0.021, 1.29), (-0.7712, -0.021, 1.44), (-0.7567, -0.021, 1.59), (-0.7037, 0.005, 1.732), (0.02374, 0.005, 2.681), (-0.4069, 0.005, 2.681), (-0.8116, 0.005, 2.534), (-1.141, 0.005, 2.257), (-1.357, 0.005, 1.884), (-0.6835, 0.005, 1.153), (-0.7462, 0.005, 1.29), (-0.7712, 0.005, 1.44), (-0.7567, 0.005, 1.59)], [], [(0, 1, 2), (0, 2, 3), (0, 3, 4), (0, 4, 5), (5, 6, 7), (5, 7, 8), (5, 8, 9), (5, 9, 0), (12, 11, 10), (13, 12, 10), (14, 13, 10), (15, 14, 10), (17, 16, 15), (18, 17, 15), (19, 18, 15), (10, 19, 15), (12, 2, 1), (11, 12, 1), (13, 3, 2), (12, 13, 2), (14, 4, 3), (13, 14, 3), (15, 5, 4), (14, 15, 4), (16, 6, 5), (15, 16, 5), (17, 7, 6), (16, 17, 6), (18, 8, 7), (17, 18, 7), (19, 9, 8), (18, 19, 8), (10, 0, 9), (19, 10, 9), (11, 1, 0), (10, 11, 0)])
me_wholecurvedpartopenleaf2.polygons.foreach_set('material_index', [2, 2, 2, 2, 2, 2, 2, 2, 2, 2, 2, 2, 2, 2, 2, 2, 3, 3, 3, 3, 3, 3, 3, 3, 3, 3, 3, 3, 3, 3, 3, 3, 3, 3, 3, 3])
me_wholecurvedpartopenleaf2.materials.append(mat_frameandthroat_deepbluegrey)
me_wholecurvedpartopenleaf2.materials.append(mat_rimandboss_warmivory)
me_wholecurvedpartopenleaf2.materials.append(mat_leaffaces_mutedsteel)
me_wholecurvedpartopenleaf2.materials.append(mat_leafedgesandsidedrive_charcoal)
me_wholecurvedpartopenleaf2.update()
me_wholecurvedpartopenleaf3 = bpy.data.meshes.new('WholeCurvedPartOpenLeaf3')
me_wholecurvedpartopenleaf3.from_pydata([(-0.6835, 0.026, 1.153), (-1.141, 0.026, 2.257), (-1.357, 0.026, 1.884), (-1.432, 0.026, 1.46), (-1.357, 0.026, 1.036), (-1.141, 0.026, 0.6629), (-0.1713, 0.026, 0.8804), (-0.3221, 0.026, 0.8949), (-0.4639, 0.026, 0.9479), (-0.5871, 0.026, 1.036), (-0.6835, 0.052, 1.153), (-1.141, 0.052, 2.257), (-1.357, 0.052, 1.884), (-1.432, 0.052, 1.46), (-1.357, 0.052, 1.036), (-1.141, 0.052, 0.6629), (-0.1713, 0.052, 0.8804), (-0.3221, 0.052, 0.8949), (-0.4639, 0.052, 0.9479), (-0.5871, 0.052, 1.036)], [], [(0, 1, 2), (0, 2, 3), (0, 3, 4), (0, 4, 5), (5, 6, 7), (5, 7, 8), (5, 8, 9), (5, 9, 0), (12, 11, 10), (13, 12, 10), (14, 13, 10), (15, 14, 10), (17, 16, 15), (18, 17, 15), (19, 18, 15), (10, 19, 15), (12, 2, 1), (11, 12, 1), (13, 3, 2), (12, 13, 2), (14, 4, 3), (13, 14, 3), (15, 5, 4), (14, 15, 4), (16, 6, 5), (15, 16, 5), (17, 7, 6), (16, 17, 6), (18, 8, 7), (17, 18, 7), (19, 9, 8), (18, 19, 8), (10, 0, 9), (19, 10, 9), (11, 1, 0), (10, 11, 0)])
me_wholecurvedpartopenleaf3.polygons.foreach_set('material_index', [2, 2, 2, 2, 2, 2, 2, 2, 2, 2, 2, 2, 2, 2, 2, 2, 3, 3, 3, 3, 3, 3, 3, 3, 3, 3, 3, 3, 3, 3, 3, 3, 3, 3, 3, 3])
me_wholecurvedpartopenleaf3.materials.append(mat_frameandthroat_deepbluegrey)
me_wholecurvedpartopenleaf3.materials.append(mat_rimandboss_warmivory)
me_wholecurvedpartopenleaf3.materials.append(mat_leaffaces_mutedsteel)
me_wholecurvedpartopenleaf3.materials.append(mat_leafedgesandsidedrive_charcoal)
me_wholecurvedpartopenleaf3.update()
me_wholecurvedpartopenleaf4 = bpy.data.meshes.new('WholeCurvedPartOpenLeaf4')
me_wholecurvedpartopenleaf4.from_pydata([(-0.1713, 0.073, 0.8804), (-1.357, 0.073, 1.036), (-1.141, 0.073, 0.6629), (-0.8116, 0.073, 0.3861), (-0.4069, 0.073, 0.2388), (0.02374, 0.073, 0.2388), (0.3205, 0.073, 1.188), (0.2326, 0.073, 1.064), (0.1158, 0.073, 0.9681), (-0.02201, 0.073, 0.9053), (-0.1713, 0.099, 0.8804), (-1.357, 0.099, 1.036), (-1.141, 0.099, 0.6629), (-0.8116, 0.099, 0.3861), (-0.4069, 0.099, 0.2388), (0.02374, 0.099, 0.2388), (0.3205, 0.099, 1.188), (0.2326, 0.099, 1.064), (0.1158, 0.099, 0.9681), (-0.02201, 0.099, 0.9053)], [], [(0, 1, 2), (0, 2, 3), (0, 3, 4), (0, 4, 5), (5, 6, 7), (5, 7, 8), (5, 8, 9), (5, 9, 0), (12, 11, 10), (13, 12, 10), (14, 13, 10), (15, 14, 10), (17, 16, 15), (18, 17, 15), (19, 18, 15), (10, 19, 15), (12, 2, 1), (11, 12, 1), (13, 3, 2), (12, 13, 2), (14, 4, 3), (13, 14, 3), (15, 5, 4), (14, 15, 4), (16, 6, 5), (15, 16, 5), (17, 7, 6), (16, 17, 6), (18, 8, 7), (17, 18, 7), (19, 9, 8), (18, 19, 8), (10, 0, 9), (19, 10, 9), (11, 1, 0), (10, 11, 0)])
me_wholecurvedpartopenleaf4.polygons.foreach_set('material_index', [2, 2, 2, 2, 2, 2, 2, 2, 2, 2, 2, 2, 2, 2, 2, 2, 3, 3, 3, 3, 3, 3, 3, 3, 3, 3, 3, 3, 3, 3, 3, 3, 3, 3, 3, 3])
me_wholecurvedpartopenleaf4.materials.append(mat_frameandthroat_deepbluegrey)
me_wholecurvedpartopenleaf4.materials.append(mat_rimandboss_warmivory)
me_wholecurvedpartopenleaf4.materials.append(mat_leaffaces_mutedsteel)
me_wholecurvedpartopenleaf4.materials.append(mat_leafedgesandsidedrive_charcoal)
me_wholecurvedpartopenleaf4.update()
me_wholecurvedpartopenleaf5 = bpy.data.meshes.new('WholeCurvedPartOpenLeaf5')
me_wholecurvedpartopenleaf5.from_pydata([(0.3205, 0.12, 1.188), (-0.4069, 0.12, 0.2388), (0.02374, 0.12, 0.2388), (0.4284, 0.12, 0.3861), (0.7583, 0.12, 0.6629), (0.9736, 0.12, 1.036), (0.3003, 0.12, 1.767), (0.3631, 0.12, 1.63), (0.3881, 0.12, 1.48), (0.3736, 0.12, 1.33), (0.3205, 0.146, 1.188), (-0.4069, 0.146, 0.2388), (0.02374, 0.146, 0.2388), (0.4284, 0.146, 0.3861), (0.7583, 0.146, 0.6629), (0.9736, 0.146, 1.036), (0.3003, 0.146, 1.767), (0.3631, 0.146, 1.63), (0.3881, 0.146, 1.48), (0.3736, 0.146, 1.33)], [], [(0, 1, 2), (0, 2, 3), (0, 3, 4), (0, 4, 5), (5, 6, 7), (5, 7, 8), (5, 8, 9), (5, 9, 0), (12, 11, 10), (13, 12, 10), (14, 13, 10), (15, 14, 10), (17, 16, 15), (18, 17, 15), (19, 18, 15), (10, 19, 15), (12, 2, 1), (11, 12, 1), (13, 3, 2), (12, 13, 2), (14, 4, 3), (13, 14, 3), (15, 5, 4), (14, 15, 4), (16, 6, 5), (15, 16, 5), (17, 7, 6), (16, 17, 6), (18, 8, 7), (17, 18, 7), (19, 9, 8), (18, 19, 8), (10, 0, 9), (19, 10, 9), (11, 1, 0), (10, 11, 0)])
me_wholecurvedpartopenleaf5.polygons.foreach_set('material_index', [2, 2, 2, 2, 2, 2, 2, 2, 2, 2, 2, 2, 2, 2, 2, 2, 3, 3, 3, 3, 3, 3, 3, 3, 3, 3, 3, 3, 3, 3, 3, 3, 3, 3, 3, 3])
me_wholecurvedpartopenleaf5.materials.append(mat_frameandthroat_deepbluegrey)
me_wholecurvedpartopenleaf5.materials.append(mat_rimandboss_warmivory)
me_wholecurvedpartopenleaf5.materials.append(mat_leaffaces_mutedsteel)
me_wholecurvedpartopenleaf5.materials.append(mat_leafedgesandsidedrive_charcoal)
me_wholecurvedpartopenleaf5.update()
me_completesidedriveappearancehousing = bpy.data.meshes.new('CompleteSideDriveAppearanceHousing')
me_completesidedriveappearancehousing.from_pydata([(1.108, -0.19, 1.23), (1.168, -0.19, 1.12), (1.568, -0.19, 1.12), (1.668, -0.19, 1.22), (1.668, -0.19, 1.73), (1.568, -0.19, 1.85), (1.168, -0.19, 1.85), (1.108, -0.19, 1.74), (1.108, 0.28, 1.23), (1.168, 0.28, 1.12), (1.568, 0.28, 1.12), (1.668, 0.28, 1.22), (1.668, 0.28, 1.73), (1.568, 0.28, 1.85), (1.168, 0.28, 1.85), (1.108, 0.28, 1.74)], [], [(0, 1, 2), (0, 2, 3), (0, 3, 4), (0, 4, 5), (0, 5, 6), (6, 7, 0), (10, 9, 8), (11, 10, 8), (12, 11, 8), (13, 12, 8), (14, 13, 8), (8, 15, 14), (10, 2, 1), (9, 10, 1), (11, 3, 2), (10, 11, 2), (12, 4, 3), (11, 12, 3), (13, 5, 4), (12, 13, 4), (14, 6, 5), (13, 14, 5), (15, 7, 6), (14, 15, 6), (8, 0, 7), (15, 8, 7), (9, 1, 0), (8, 9, 0)])
me_completesidedriveappearancehousing.polygons.foreach_set('material_index', [3, 3, 3, 3, 3, 3, 3, 3, 3, 3, 3, 3, 3, 3, 3, 3, 3, 3, 3, 3, 3, 3, 3, 3, 3, 3, 3, 3])
me_completesidedriveappearancehousing.materials.append(mat_frameandthroat_deepbluegrey)
me_completesidedriveappearancehousing.materials.append(mat_rimandboss_warmivory)
me_completesidedriveappearancehousing.materials.append(mat_leaffaces_mutedsteel)
me_completesidedriveappearancehousing.materials.append(mat_leafedgesandsidedrive_charcoal)
me_completesidedriveappearancehousing.update()
me_fixedfrontdriveboss = bpy.data.meshes.new('FixedFrontDriveBoss')
me_fixedfrontdriveboss.from_pydata([(1.438, -0.19, 1.49), (1.556, -0.19, 1.513), (1.538, -0.19, 1.557), (1.505, -0.19, 1.59), (1.462, -0.19, 1.608), (1.415, -0.19, 1.608), (1.372, -0.19, 1.59), (1.339, -0.19, 1.557), (1.321, -0.19, 1.513), (1.321, -0.19, 1.467), (1.339, -0.19, 1.423), (1.372, -0.19, 1.39), (1.415, -0.19, 1.372), (1.462, -0.19, 1.372), (1.505, -0.19, 1.39), (1.538, -0.19, 1.423), (1.556, -0.19, 1.467), (1.538, -0.255, 1.557), (1.556, -0.255, 1.513), (1.505, -0.255, 1.59), (1.462, -0.255, 1.608), (1.415, -0.255, 1.608), (1.372, -0.255, 1.59), (1.339, -0.255, 1.557), (1.321, -0.255, 1.513), (1.321, -0.255, 1.467), (1.339, -0.255, 1.423), (1.372, -0.255, 1.39), (1.415, -0.255, 1.372), (1.462, -0.255, 1.372), (1.505, -0.255, 1.39), (1.538, -0.255, 1.423), (1.556, -0.255, 1.467), (1.522, -0.285, 1.546), (1.536, -0.285, 1.51), (1.494, -0.285, 1.573), (1.458, -0.285, 1.588), (1.419, -0.285, 1.588), (1.383, -0.285, 1.573), (1.355, -0.285, 1.546), (1.34, -0.285, 1.51), (1.34, -0.285, 1.47), (1.355, -0.285, 1.434), (1.383, -0.285, 1.407), (1.419, -0.285, 1.392), (1.458, -0.285, 1.392), (1.494, -0.285, 1.407), (1.522, -0.285, 1.434), (1.536, -0.285, 1.47), (1.438, -0.285, 1.49)], [], [(2, 1, 0), (3, 2, 0), (4, 3, 0), (5, 4, 0), (6, 5, 0), (7, 6, 0), (8, 7, 0), (9, 8, 0), (10, 9, 0), (11, 10, 0), (12, 11, 0), (13, 12, 0), (14, 13, 0), (15, 14, 0), (16, 15, 0), (1, 16, 0), (1, 2, 17), (1, 17, 18), (2, 3, 19), (2, 19, 17), (3, 4, 20), (3, 20, 19), (4, 5, 21), (4, 21, 20), (5, 6, 22), (5, 22, 21), (6, 7, 23), (6, 23, 22), (7, 8, 24), (7, 24, 23), (8, 9, 25), (8, 25, 24), (9, 10, 26), (9, 26, 25), (10, 11, 27), (10, 27, 26), (11, 12, 28), (11, 28, 27), (12, 13, 29), (12, 29, 28), (13, 14, 30), (13, 30, 29), (14, 15, 31), (14, 31, 30), (15, 16, 32), (15, 32, 31), (16, 1, 18), (16, 18, 32), (18, 17, 33), (18, 33, 34), (17, 19, 35), (17, 35, 33), (19, 20, 36), (19, 36, 35), (20, 21, 37), (20, 37, 36), (21, 22, 38), (21, 38, 37), (22, 23, 39), (22, 39, 38), (23, 24, 40), (23, 40, 39), (24, 25, 41), (24, 41, 40), (25, 26, 42), (25, 42, 41), (26, 27, 43), (26, 43, 42), (27, 28, 44), (27, 44, 43), (28, 29, 45), (28, 45, 44), (29, 30, 46), (29, 46, 45), (30, 31, 47), (30, 47, 46), (31, 32, 48), (31, 48, 47), (32, 18, 34), (32, 34, 48), (34, 33, 49), (33, 35, 49), (35, 36, 49), (36, 37, 49), (37, 38, 49), (38, 39, 49), (39, 40, 49), (40, 41, 49), (41, 42, 49), (42, 43, 49), (43, 44, 49), (44, 45, 49), (45, 46, 49), (46, 47, 49), (47, 48, 49), (48, 34, 49)])
me_fixedfrontdriveboss.polygons.foreach_set('material_index', [1, 1, 1, 1, 1, 1, 1, 1, 1, 1, 1, 1, 1, 1, 1, 1, 1, 1, 1, 1, 1, 1, 1, 1, 1, 1, 1, 1, 1, 1, 1, 1, 1, 1, 1, 1, 1, 1, 1, 1, 1, 1, 1, 1, 1, 1, 1, 1, 1, 1, 1, 1, 1, 1, 1, 1, 1, 1, 1, 1, 1, 1, 1, 1, 1, 1, 1, 1, 1, 1, 1, 1, 1, 1, 1, 1, 1, 1, 1, 1, 1, 1, 1, 1, 1, 1, 1, 1, 1, 1, 1, 1, 1, 1, 1, 1])
me_fixedfrontdriveboss.materials.append(mat_frameandthroat_deepbluegrey)
me_fixedfrontdriveboss.materials.append(mat_rimandboss_warmivory)
me_fixedfrontdriveboss.materials.append(mat_leaffaces_mutedsteel)
me_fixedfrontdriveboss.materials.append(mat_leafedgesandsidedrive_charcoal)
me_fixedfrontdriveboss.update()

# ---- objects
ob_onefixedpartopensixleafirisairlock = bpy.data.objects.new('OneFixedPartOpenSixLeafIrisAirlock', None)
ob_completecircularframethroatandgroundsole = bpy.data.objects.new('CompleteCircularFrameThroatAndGroundSole', me_completecircularframethroatandgroundsole)
ob_wholecurvedpartopenleaf0 = bpy.data.objects.new('WholeCurvedPartOpenLeaf0', me_wholecurvedpartopenleaf0)
ob_wholecurvedpartopenleaf1 = bpy.data.objects.new('WholeCurvedPartOpenLeaf1', me_wholecurvedpartopenleaf1)
ob_wholecurvedpartopenleaf2 = bpy.data.objects.new('WholeCurvedPartOpenLeaf2', me_wholecurvedpartopenleaf2)
ob_wholecurvedpartopenleaf3 = bpy.data.objects.new('WholeCurvedPartOpenLeaf3', me_wholecurvedpartopenleaf3)
ob_wholecurvedpartopenleaf4 = bpy.data.objects.new('WholeCurvedPartOpenLeaf4', me_wholecurvedpartopenleaf4)
ob_wholecurvedpartopenleaf5 = bpy.data.objects.new('WholeCurvedPartOpenLeaf5', me_wholecurvedpartopenleaf5)
ob_completesidedriveappearancehousing = bpy.data.objects.new('CompleteSideDriveAppearanceHousing', me_completesidedriveappearancehousing)
ob_fixedfrontdriveboss = bpy.data.objects.new('FixedFrontDriveBoss', me_fixedfrontdriveboss)

# ---- transforms, parenting, visibility, modifiers, constraints
ob_onefixedpartopensixleafirisairlock.location = (0.0, 0.0, 0.0)
ob_completecircularframethroatandgroundsole.parent = ob_onefixedpartopensixleafirisairlock
ob_completecircularframethroatandgroundsole.location = (0.0, 0.0, 0.0)
ob_wholecurvedpartopenleaf0.parent = ob_onefixedpartopensixleafirisairlock
ob_wholecurvedpartopenleaf0.location = (0.0, 0.0, 0.0)
ob_wholecurvedpartopenleaf1.parent = ob_onefixedpartopensixleafirisairlock
ob_wholecurvedpartopenleaf1.location = (0.0, 0.0, 0.0)
ob_wholecurvedpartopenleaf2.parent = ob_onefixedpartopensixleafirisairlock
ob_wholecurvedpartopenleaf2.location = (0.0, 0.0, 0.0)
ob_wholecurvedpartopenleaf3.parent = ob_onefixedpartopensixleafirisairlock
ob_wholecurvedpartopenleaf3.location = (0.0, 0.0, 0.0)
ob_wholecurvedpartopenleaf4.parent = ob_onefixedpartopensixleafirisairlock
ob_wholecurvedpartopenleaf4.location = (0.0, 0.0, 0.0)
ob_wholecurvedpartopenleaf5.parent = ob_onefixedpartopensixleafirisairlock
ob_wholecurvedpartopenleaf5.location = (0.0, 0.0, 0.0)
ob_completesidedriveappearancehousing.parent = ob_onefixedpartopensixleafirisairlock
ob_completesidedriveappearancehousing.location = (0.0, 0.0, 0.0)
ob_fixedfrontdriveboss.parent = ob_onefixedpartopensixleafirisairlock
ob_fixedfrontdriveboss.location = (0.0, 0.0, 0.0)

# ---- collection membership
scene.collection.objects.link(ob_onefixedpartopensixleafirisairlock)
scene.collection.objects.link(ob_completecircularframethroatandgroundsole)
scene.collection.objects.link(ob_wholecurvedpartopenleaf0)
scene.collection.objects.link(ob_wholecurvedpartopenleaf1)
scene.collection.objects.link(ob_wholecurvedpartopenleaf2)
scene.collection.objects.link(ob_wholecurvedpartopenleaf3)
scene.collection.objects.link(ob_wholecurvedpartopenleaf4)
scene.collection.objects.link(ob_wholecurvedpartopenleaf5)
scene.collection.objects.link(ob_completesidedriveappearancehousing)
scene.collection.objects.link(ob_fixedfrontdriveboss)

# ---- scene / render settings (as saved in the file)
scene.frame_start = 1; scene.frame_end = 250; scene.frame_set(1)
scene.render.engine = 'CYCLES'
scene.render.use_compositing = False
scene.cycles.use_denoising = False
scene.cycles.samples = 128
scene.cycles.use_adaptive_sampling = False
scene.cycles.seed = 17
bpy.context.view_layer.update()

# ---- added for rendering (the .blend has no active camera and no usable light): camera, sun
cam_auto = bpy.data.cameras.new('AutoCamera')
cam_auto.lens = 50.0
cam_auto.sensor_width = 36.0
cam_auto.clip_end = 1000.0
ob_auto_camera = bpy.data.objects.new('AutoCamera', cam_auto)
scene.collection.objects.link(ob_auto_camera)
ob_auto_camera.location = (4.15786, -4.98943, 4.7947)
ob_auto_camera.rotation_euler = (1.09748, -7.21219e-08, 0.694738)
scene.camera = ob_auto_camera
light_auto_sun = bpy.data.lights.new('AutoSun', 'SUN')
light_auto_sun.energy = 3.0
light_auto_sun.angle = 0.0523599
ob_auto_sun = bpy.data.objects.new('AutoSun', light_auto_sun)
scene.collection.objects.link(ob_auto_sun)
ob_auto_sun.rotation_euler = (0.872665, 0.174533, 0.523599)
bpy.context.view_layer.update()
